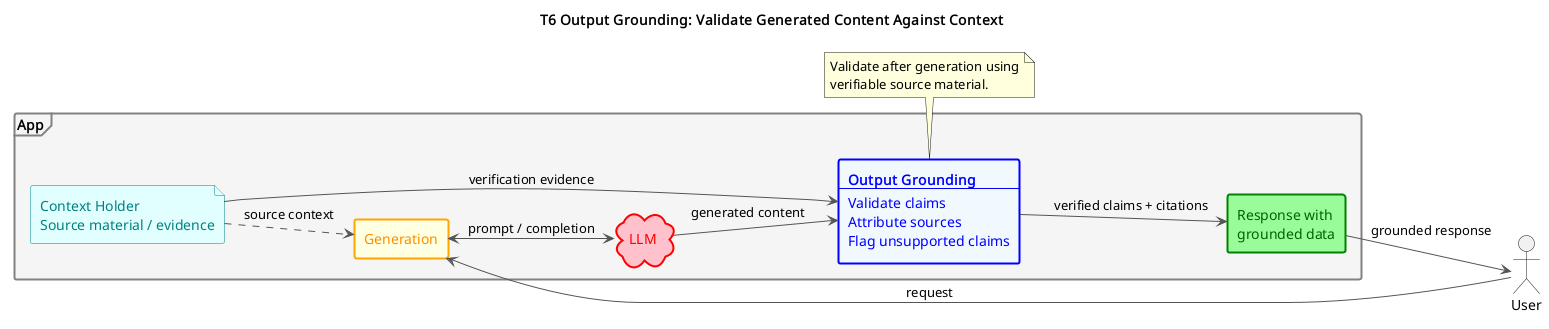

The diagram above was rendered by PlantUML. Its source (embedded in the PNG):
@startuml t6-output-grounding
!pragma layout smetana
title T6 Output Grounding: Validate Generated Content Against Context

left to right direction
skinparam defaultFontName Arial
skinparam shadowing false
skinparam ArrowColor #555555

actor "User" as user

frame "App" as app #whitesmoke;line:gray;line.bold {
  rectangle "Generation" as generation #lightyellow;line:orange;line.bold;text:darkorange
  cloud "LLM" as llm #pink;line:red;line.bold;text:red
  rectangle grounding #aliceblue;line:blue;line.bold;text:blue [
<b>Output Grounding</b>
----
Validate claims
Attribute sources
Flag unsupported claims
  ]
  rectangle "Response with\ngrounded data" as response #palegreen;line:green;line.bold;text:darkgreen
  file "Context Holder\nSource material / evidence" as context #lightcyan;line:teal;text:teal

  generation <--> llm : prompt / completion
  llm --> grounding : generated content
  context ..> generation : source context
  context --> grounding : verification evidence
  grounding --> response : verified claims + citations
}

user --> generation : request
response --> user : grounded response

note bottom of grounding
  Validate after generation using
  verifiable source material.
end note
@enduml